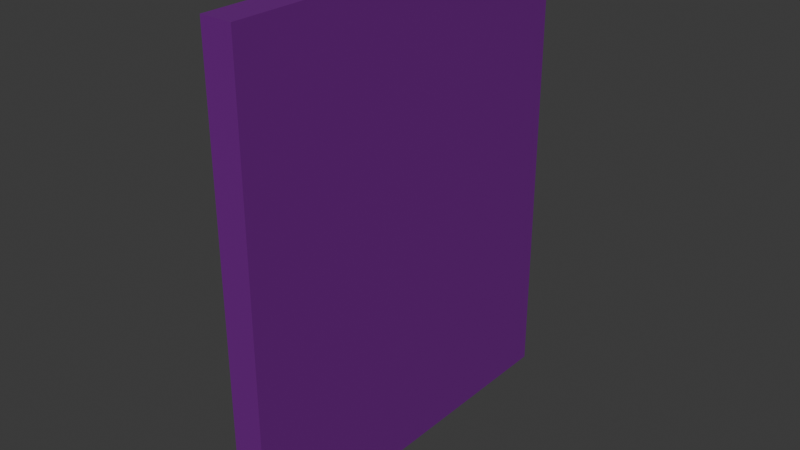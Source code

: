 # Source: twosided_wall.blend  (saved by Blender 5.0.119; exported with 4.5.12 LTS)
import bpy
from mathutils import Matrix  # noqa: F401  (used for matrix-valued properties, if any)

bpy.ops.wm.read_factory_settings(use_empty=True)
scene = bpy.context.scene
scene.name = 'Scene'

# ---- collections
col_collection = bpy.data.collections.new('Collection'); scene.collection.children.link(col_collection)

# ---- materials (node trees are filled in below, after node groups)
mat_sides = bpy.data.materials.new('Sides')
mat_sides.diffuse_color = (0.1648, 0.01131, 0.242, 1.0)
mat_sides.roughness = 0.5
mat_faces = bpy.data.materials.new('Faces')
mat_faces.diffuse_color = (0.1648, 0.01131, 0.242, 1.0)
mat_faces.roughness = 0.5

# ---- material node trees
mat_sides.use_nodes = True; mat_sides.node_tree.nodes.clear()
_N = mat_sides.node_tree.nodes; _L = mat_sides.node_tree.links
n0 = _N.new('ShaderNodeBsdfPrincipled'); n0.name = 'Principled BSDF'; n0.location = (0, 300)
n0.inputs[0].default_value = (0.1648, 0.01131, 0.242, 1.0)
n0.inputs[3].default_value = 1.45
n0.inputs[27].default_value = (0.0, 0.0, 0.0, 1.0)
n0.inputs[28].default_value = 1.0
n1 = _N.new('ShaderNodeOutputMaterial'); n1.name = 'Material Output'; n1.location = (280, 300)
_L.new(n0.outputs[0], n1.inputs[0])
n1.is_active_output = True
mat_faces.use_nodes = True; mat_faces.node_tree.nodes.clear()
_N = mat_faces.node_tree.nodes; _L = mat_faces.node_tree.links
n0 = _N.new('ShaderNodeBsdfPrincipled'); n0.name = 'Principled BSDF'; n0.location = (0, 300)
n0.inputs[0].default_value = (0.1651, 0.01161, 0.2423, 1.0)
n0.inputs[3].default_value = 1.45
n0.inputs[27].default_value = (0.0, 0.0, 0.0, 1.0)
n0.inputs[28].default_value = 1.0
n1 = _N.new('ShaderNodeOutputMaterial'); n1.name = 'Material Output'; n1.location = (280, 300)
_L.new(n0.outputs[0], n1.inputs[0])
n1.is_active_output = True

# ---- world
world_world = bpy.data.worlds.new('World'); scene.world = world_world
world_world.use_nodes = True; world_world.node_tree.nodes.clear()
_N = world_world.node_tree.nodes; _L = world_world.node_tree.links
n0 = _N.new('ShaderNodeOutputWorld'); n0.name = 'World Output'; n0.location = (200, 100)
n1 = _N.new('ShaderNodeBackground'); n1.name = 'Background'; n1.location = (-200, 100)
n1.inputs[0].default_value = (0.05088, 0.05088, 0.05088, 1.0)
_L.new(n1.outputs[0], n0.inputs[0])
n0.is_active_output = True
world_world.color = (0.05088, 0.05088, 0.05088)
world_world.sun_shadow_jitter_overblur = 0.0

# ---- meshes
me_cube_002 = bpy.data.meshes.new('Cube.002')
me_cube_002.from_pydata([(0.1, 0.0, 1.25), (0.1, 3.0, 1.25), (0.1, 0.0, -1.25), (0.1, 3.0, -1.25), (-0.1, 0.0, -1.25), (-0.1, 3.0, -1.25), (-0.1, 0.0, 1.25), (-0.1, 3.0, 1.25)], [], [(4, 5, 3, 2), (2, 3, 1, 0), (4, 2, 0, 6), (3, 5, 7, 1), (0, 1, 7, 6), (5, 4, 6, 7)])
me_cube_002.polygons.foreach_set('use_smooth', [True] * 6)
me_cube_002.polygons.foreach_set('material_index', [0, 1, 0, 0, 0, 1])
_k = set([(0, 1), (0, 2), (0, 6), (1, 3), (1, 7), (2, 3), (2, 4), (3, 5), (4, 5), (4, 6), (5, 7), (6, 7)])
me_cube_002.attributes.new('sharp_edge', 'BOOLEAN', 'EDGE').data.foreach_set('value', [ (min(e.vertices), max(e.vertices)) in _k for e in me_cube_002.edges])
_uv = me_cube_002.uv_layers.new(name='UVMap')
_uv.uv.foreach_set('vector', [0.375, 0.375, 0.625, 0.375, 0.625, 0.3917, 0.375, 0.3917, 0.8333, 9.125e-05, 0.8333, 0.9999, 9.125e-05, 0.9999, 9.131e-05, 9.12e-05, 0.3822, 0.6719, 0.3885, 0.6823, 0.2578, 0.7432, 0.2518, 0.7504, 0.5467, 0.7492, 0.5572, 0.744, 0.6233, 0.8743, 0.6233, 0.8652, 0.2578, 0.7432, 0.6233, 0.8652, 0.6233, 0.8743, 0.2518, 0.7504, 9.12e-05, 0.9999, 9.131e-05, 9.12e-05, 0.8333, 9.131e-05, 0.8333, 0.9999])
me_cube_002.materials.append(mat_sides)
me_cube_002.materials.append(mat_faces)
me_cube_002.update()
me_cube_002.normals_split_custom_set([tuple(v) for v in zip(*[iter([0.0, 0.0, -1.0, 0.0, 0.0, -1.0, 0.0, 0.0, -1.0, 0.0, 0.0, -1.0, 1.0, 0.0, 0.0, 1.0, 0.0, 0.0, 1.0, 0.0, 0.0, 1.0, 0.0, 0.0, 0.0, -1.0, 0.0, 0.0, -1.0, 0.0, 0.0, -1.0, 0.0, 0.0, -1.0, 0.0, 0.0, 1.0, 0.0, 0.0, 1.0, 0.0, 0.0, 1.0, 0.0, 0.0, 1.0, 0.0, 0.0, 0.0, 1.0, 0.0, 0.0, 1.0, 0.0, 0.0, 1.0, 0.0, 0.0, 1.0, -1.0, 0.0, 0.0, -1.0, 0.0, 0.0, -1.0, 0.0, 0.0, -1.0, 0.0, 0.0])] * 3)])

# ---- objects
ob_twosided_wall = bpy.data.objects.new('Twosided wall', me_cube_002)

# ---- transforms, parenting, visibility, modifiers, constraints
ob_twosided_wall.location = (0.0, 0.0, 0.0)
ob_twosided_wall.rotation_euler = (1.571, -0.0, 0.0)

# ---- collection membership
col_collection.objects.link(ob_twosided_wall)

# ---- scene / render settings (as saved in the file)
scene.frame_start = 1; scene.frame_end = 250; scene.frame_set(1)
scene.render.engine = 'BLENDER_EEVEE_NEXT'
scene.render.bake_bias = 0.0
scene.render.bake_samples = 0
scene.cycles.sampling_pattern = 'TABULATED_SOBOL'
scene.eevee.use_volume_custom_range = False
bpy.context.view_layer.update()

# ---- added for rendering (the .blend has no active camera and no usable light): camera, sun
cam_auto = bpy.data.cameras.new('AutoCamera')
cam_auto.lens = 50.0
cam_auto.sensor_width = 36.0
cam_auto.clip_end = 1000.0
ob_auto_camera = bpy.data.objects.new('AutoCamera', cam_auto)
scene.collection.objects.link(ob_auto_camera)
ob_auto_camera.location = (3.61785, -4.34142, 4.39428)
ob_auto_camera.rotation_euler = (1.09748, -7.21219e-08, 0.694738)
scene.camera = ob_auto_camera
light_auto_sun = bpy.data.lights.new('AutoSun', 'SUN')
light_auto_sun.energy = 3.0
light_auto_sun.angle = 0.0523599
ob_auto_sun = bpy.data.objects.new('AutoSun', light_auto_sun)
scene.collection.objects.link(ob_auto_sun)
ob_auto_sun.rotation_euler = (0.872665, 0.174533, 0.523599)
bpy.context.view_layer.update()
